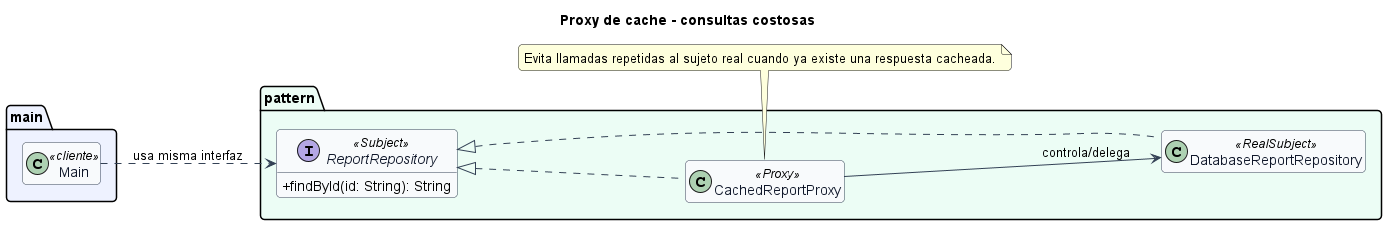

The diagram above was rendered by PlantUML. Its source (embedded in the PNG):
@startuml
title Proxy de cache - consultas costosas
left to right direction
skinparam backgroundColor #FFFFFF
skinparam shadowing false
skinparam roundcorner 8
skinparam classAttributeIconSize 0
skinparam class {
  BackgroundColor #F8FAFC
  BorderColor #334155
  ArrowColor #334155
  FontColor #0F172A
}
hide empty members

package "main" #EEF2FF {
  class Main <<cliente>>
}

package "pattern" #ECFDF5 {
  interface ReportRepository <<Subject>> {
+findById(id: String): String
  }
  class DatabaseReportRepository <<RealSubject>>
  class CachedReportProxy <<Proxy>>
}

ReportRepository <|.. DatabaseReportRepository
ReportRepository <|.. CachedReportProxy
CachedReportProxy --> DatabaseReportRepository : controla/delega
Main ..> ReportRepository : usa misma interfaz

note bottom of CachedReportProxy
Evita llamadas repetidas al sujeto real cuando ya existe una respuesta cacheada.
end note
@enduml